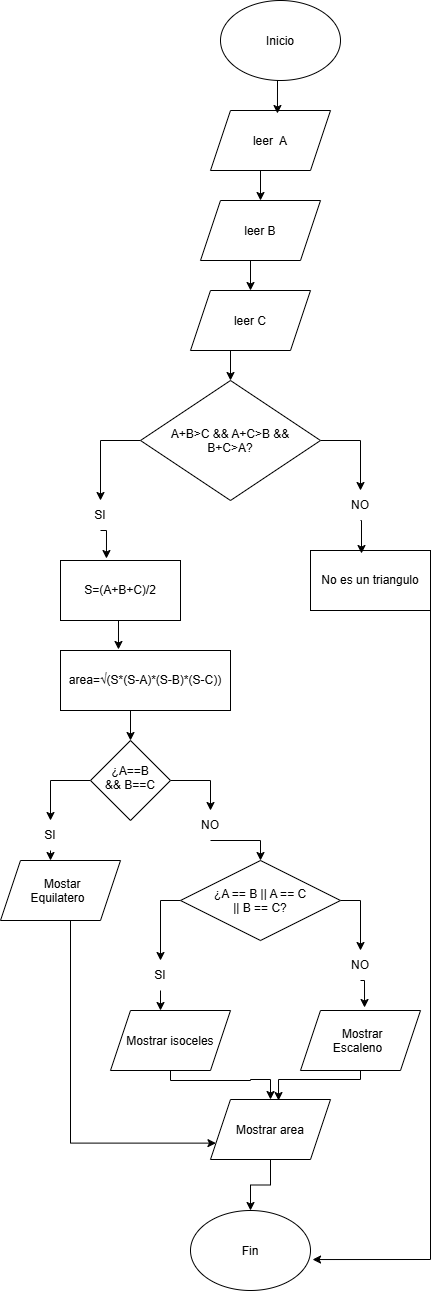

The diagram above was exported from draw.io. Its source (the exported page's mxGraphModel, read from the mxfile embedded in the PNG):
<mxGraphModel dx="1687" dy="473" grid="1" gridSize="10" guides="1" tooltips="1" connect="1" arrows="1" fold="1" page="1" pageScale="1" pageWidth="827" pageHeight="1169" math="0" shadow="0">
  <root>
    <mxCell id="0" />
    <mxCell id="1" parent="0" />
    <mxCell id="SC1CA3XPaFLE5ofasuHd-1" parent="1" style="ellipse;whiteSpace=wrap;html=1;shapeInside=1;" value="Inicio" vertex="1">
      <mxGeometry height="80" width="120" x="170" y="10" as="geometry" />
    </mxCell>
    <mxCell id="SC1CA3XPaFLE5ofasuHd-9" edge="1" parent="1" source="SC1CA3XPaFLE5ofasuHd-2" style="edgeStyle=orthogonalEdgeStyle;rounded=0;orthogonalLoop=1;jettySize=auto;html=1;exitX=0.5;exitY=1;exitDx=0;exitDy=0;entryX=0.5;entryY=0;entryDx=0;entryDy=0;" target="SC1CA3XPaFLE5ofasuHd-3">
      <mxGeometry relative="1" as="geometry" />
    </mxCell>
    <mxCell id="SC1CA3XPaFLE5ofasuHd-2" parent="1" style="shape=parallelogram;perimeter=parallelogramPerimeter;whiteSpace=wrap;html=1;shapeInside=1;fixedSize=1;" value="leer&amp;nbsp; A" vertex="1">
      <mxGeometry height="60" width="120" x="160" y="120" as="geometry" />
    </mxCell>
    <mxCell id="SC1CA3XPaFLE5ofasuHd-7" edge="1" parent="1" source="SC1CA3XPaFLE5ofasuHd-3" style="edgeStyle=orthogonalEdgeStyle;rounded=0;orthogonalLoop=1;jettySize=auto;html=1;exitX=0.5;exitY=1;exitDx=0;exitDy=0;entryX=0.5;entryY=0;entryDx=0;entryDy=0;" target="SC1CA3XPaFLE5ofasuHd-4">
      <mxGeometry relative="1" as="geometry" />
    </mxCell>
    <mxCell id="SC1CA3XPaFLE5ofasuHd-3" parent="1" style="shape=parallelogram;perimeter=parallelogramPerimeter;whiteSpace=wrap;html=1;shapeInside=1;fixedSize=1;" value="leer B" vertex="1">
      <mxGeometry height="60" width="120" x="150" y="210" as="geometry" />
    </mxCell>
    <mxCell id="SC1CA3XPaFLE5ofasuHd-6" edge="1" parent="1" source="SC1CA3XPaFLE5ofasuHd-4" style="edgeStyle=orthogonalEdgeStyle;rounded=0;orthogonalLoop=1;jettySize=auto;html=1;exitX=0.5;exitY=1;exitDx=0;exitDy=0;entryX=0.5;entryY=0;entryDx=0;entryDy=0;" target="SC1CA3XPaFLE5ofasuHd-5">
      <mxGeometry relative="1" as="geometry" />
    </mxCell>
    <mxCell id="SC1CA3XPaFLE5ofasuHd-4" parent="1" style="shape=parallelogram;perimeter=parallelogramPerimeter;whiteSpace=wrap;html=1;shapeInside=1;fixedSize=1;" value="leer C" vertex="1">
      <mxGeometry height="60" width="120" x="140" y="300" as="geometry" />
    </mxCell>
    <mxCell id="SC1CA3XPaFLE5ofasuHd-12" edge="1" parent="1" source="SC1CA3XPaFLE5ofasuHd-5" style="edgeStyle=orthogonalEdgeStyle;rounded=0;orthogonalLoop=1;jettySize=auto;html=1;exitX=0;exitY=0.5;exitDx=0;exitDy=0;entryX=0.5;entryY=0;entryDx=0;entryDy=0;" target="SC1CA3XPaFLE5ofasuHd-10">
      <mxGeometry relative="1" as="geometry" />
    </mxCell>
    <mxCell id="SC1CA3XPaFLE5ofasuHd-13" edge="1" parent="1" source="SC1CA3XPaFLE5ofasuHd-5" style="edgeStyle=orthogonalEdgeStyle;rounded=0;orthogonalLoop=1;jettySize=auto;html=1;exitX=1;exitY=0.5;exitDx=0;exitDy=0;entryX=0.5;entryY=0;entryDx=0;entryDy=0;" target="SC1CA3XPaFLE5ofasuHd-11">
      <mxGeometry relative="1" as="geometry" />
    </mxCell>
    <mxCell id="SC1CA3XPaFLE5ofasuHd-5" parent="1" style="rhombus;whiteSpace=wrap;html=1;shapeInside=1;" value="A+B&amp;gt;C &amp;amp;&amp;amp; A+C&amp;gt;B &amp;amp;&amp;amp; B+C&amp;gt;A?" vertex="1">
      <mxGeometry height="120" width="180" x="90" y="390" as="geometry" />
    </mxCell>
    <mxCell id="SC1CA3XPaFLE5ofasuHd-8" edge="1" parent="1" source="SC1CA3XPaFLE5ofasuHd-1" style="edgeStyle=orthogonalEdgeStyle;rounded=0;orthogonalLoop=1;jettySize=auto;html=1;exitX=0.5;exitY=1;exitDx=0;exitDy=0;entryX=0.558;entryY=0.05;entryDx=0;entryDy=0;entryPerimeter=0;" target="SC1CA3XPaFLE5ofasuHd-2">
      <mxGeometry relative="1" as="geometry" />
    </mxCell>
    <mxCell id="SC1CA3XPaFLE5ofasuHd-10" parent="1" style="text;html=1;whiteSpace=wrap;strokeColor=none;fillColor=none;align=center;verticalAlign=middle;rounded=0;" value="SI" vertex="1">
      <mxGeometry height="30" width="60" x="20" y="510" as="geometry" />
    </mxCell>
    <mxCell id="SC1CA3XPaFLE5ofasuHd-11" parent="1" style="text;html=1;whiteSpace=wrap;strokeColor=none;fillColor=none;align=center;verticalAlign=middle;rounded=0;" value="NO" vertex="1">
      <mxGeometry height="30" width="60" x="280" y="500" as="geometry" />
    </mxCell>
    <mxCell id="SC1CA3XPaFLE5ofasuHd-14" parent="1" style="rounded=0;whiteSpace=wrap;html=1;" value="No es un triangulo" vertex="1">
      <mxGeometry height="60" width="120" x="260" y="560" as="geometry" />
    </mxCell>
    <mxCell id="SC1CA3XPaFLE5ofasuHd-15" edge="1" parent="1" source="SC1CA3XPaFLE5ofasuHd-11" style="edgeStyle=orthogonalEdgeStyle;rounded=0;orthogonalLoop=1;jettySize=auto;html=1;exitX=0.5;exitY=1;exitDx=0;exitDy=0;entryX=0.425;entryY=0.05;entryDx=0;entryDy=0;entryPerimeter=0;" target="SC1CA3XPaFLE5ofasuHd-14">
      <mxGeometry relative="1" as="geometry" />
    </mxCell>
    <mxCell id="SC1CA3XPaFLE5ofasuHd-16" parent="1" style="rounded=0;whiteSpace=wrap;html=1;" value="S=(A+B+C)/2" vertex="1">
      <mxGeometry height="60" width="120" x="10" y="570" as="geometry" />
    </mxCell>
    <mxCell id="SC1CA3XPaFLE5ofasuHd-21" edge="1" parent="1" source="SC1CA3XPaFLE5ofasuHd-17" style="edgeStyle=orthogonalEdgeStyle;rounded=0;orthogonalLoop=1;jettySize=auto;html=1;exitX=0.5;exitY=1;exitDx=0;exitDy=0;entryX=0.5;entryY=0;entryDx=0;entryDy=0;" target="SC1CA3XPaFLE5ofasuHd-20">
      <mxGeometry relative="1" as="geometry" />
    </mxCell>
    <mxCell id="SC1CA3XPaFLE5ofasuHd-17" parent="1" style="rounded=0;whiteSpace=wrap;html=1;" value="area=√(S*(S-A)*(S-B)*(S-C))" vertex="1">
      <mxGeometry height="60" width="170" x="10" y="660" as="geometry" />
    </mxCell>
    <mxCell id="SC1CA3XPaFLE5ofasuHd-18" edge="1" parent="1" source="SC1CA3XPaFLE5ofasuHd-10" style="edgeStyle=orthogonalEdgeStyle;rounded=0;orthogonalLoop=1;jettySize=auto;html=1;exitX=0.5;exitY=1;exitDx=0;exitDy=0;entryX=0.383;entryY=-0.033;entryDx=0;entryDy=0;entryPerimeter=0;" target="SC1CA3XPaFLE5ofasuHd-16">
      <mxGeometry relative="1" as="geometry" />
    </mxCell>
    <mxCell id="SC1CA3XPaFLE5ofasuHd-19" edge="1" parent="1" source="SC1CA3XPaFLE5ofasuHd-16" style="edgeStyle=orthogonalEdgeStyle;rounded=0;orthogonalLoop=1;jettySize=auto;html=1;exitX=0.5;exitY=1;exitDx=0;exitDy=0;entryX=0.341;entryY=-0.017;entryDx=0;entryDy=0;entryPerimeter=0;" target="SC1CA3XPaFLE5ofasuHd-17">
      <mxGeometry relative="1" as="geometry" />
    </mxCell>
    <mxCell id="SC1CA3XPaFLE5ofasuHd-23" edge="1" parent="1" source="SC1CA3XPaFLE5ofasuHd-20" style="edgeStyle=orthogonalEdgeStyle;rounded=0;orthogonalLoop=1;jettySize=auto;html=1;entryX=0.5;entryY=0;entryDx=0;entryDy=0;" target="SC1CA3XPaFLE5ofasuHd-22">
      <mxGeometry relative="1" as="geometry" />
    </mxCell>
    <mxCell id="SC1CA3XPaFLE5ofasuHd-25" edge="1" parent="1" source="SC1CA3XPaFLE5ofasuHd-20" style="edgeStyle=orthogonalEdgeStyle;rounded=0;orthogonalLoop=1;jettySize=auto;html=1;exitX=1;exitY=0.5;exitDx=0;exitDy=0;entryX=0.5;entryY=0;entryDx=0;entryDy=0;" target="SC1CA3XPaFLE5ofasuHd-24">
      <mxGeometry relative="1" as="geometry" />
    </mxCell>
    <mxCell id="SC1CA3XPaFLE5ofasuHd-20" parent="1" style="rhombus;whiteSpace=wrap;html=1;shapeInside=1;" value="¿A==B &amp;amp;&amp;amp; B==C" vertex="1">
      <mxGeometry height="80" width="80" x="40" y="750" as="geometry" />
    </mxCell>
    <mxCell id="SC1CA3XPaFLE5ofasuHd-27" edge="1" parent="1" source="SC1CA3XPaFLE5ofasuHd-22" style="edgeStyle=orthogonalEdgeStyle;rounded=0;orthogonalLoop=1;jettySize=auto;html=1;exitX=0.5;exitY=1;exitDx=0;exitDy=0;entryX=0.25;entryY=0;entryDx=0;entryDy=0;">
      <mxGeometry relative="1" as="geometry">
        <mxPoint y="870" as="targetPoint" />
      </mxGeometry>
    </mxCell>
    <mxCell id="SC1CA3XPaFLE5ofasuHd-22" parent="1" style="text;html=1;whiteSpace=wrap;strokeColor=none;fillColor=none;align=center;verticalAlign=middle;rounded=0;" value="SI" vertex="1">
      <mxGeometry height="30" width="60" x="-30" y="830" as="geometry" />
    </mxCell>
    <mxCell id="SC1CA3XPaFLE5ofasuHd-41" edge="1" parent="1" source="SC1CA3XPaFLE5ofasuHd-24" style="edgeStyle=orthogonalEdgeStyle;rounded=0;orthogonalLoop=1;jettySize=auto;html=1;exitX=0.5;exitY=1;exitDx=0;exitDy=0;entryX=0.5;entryY=0;entryDx=0;entryDy=0;" target="SC1CA3XPaFLE5ofasuHd-28">
      <mxGeometry relative="1" as="geometry">
        <Array as="points">
          <mxPoint x="210" y="850" />
        </Array>
      </mxGeometry>
    </mxCell>
    <mxCell id="SC1CA3XPaFLE5ofasuHd-24" parent="1" style="text;html=1;whiteSpace=wrap;strokeColor=none;fillColor=none;align=center;verticalAlign=middle;rounded=0;" value="NO" vertex="1">
      <mxGeometry height="30" width="60" x="130" y="820" as="geometry" />
    </mxCell>
    <mxCell id="SC1CA3XPaFLE5ofasuHd-47" edge="1" parent="1" style="edgeStyle=orthogonalEdgeStyle;rounded=0;orthogonalLoop=1;jettySize=auto;html=1;entryX=0;entryY=0.75;entryDx=0;entryDy=0;" target="SC1CA3XPaFLE5ofasuHd-32">
      <mxGeometry relative="1" as="geometry">
        <Array as="points">
          <mxPoint x="20" y="1152.6" />
        </Array>
        <mxPoint x="20" y="930" as="sourcePoint" />
      </mxGeometry>
    </mxCell>
    <mxCell id="SC1CA3XPaFLE5ofasuHd-38" edge="1" parent="1" source="SC1CA3XPaFLE5ofasuHd-28" style="edgeStyle=orthogonalEdgeStyle;rounded=0;orthogonalLoop=1;jettySize=auto;html=1;exitX=0;exitY=0.5;exitDx=0;exitDy=0;entryX=0.5;entryY=0;entryDx=0;entryDy=0;" target="SC1CA3XPaFLE5ofasuHd-37">
      <mxGeometry relative="1" as="geometry" />
    </mxCell>
    <mxCell id="SC1CA3XPaFLE5ofasuHd-43" edge="1" parent="1" source="SC1CA3XPaFLE5ofasuHd-28" style="edgeStyle=orthogonalEdgeStyle;rounded=0;orthogonalLoop=1;jettySize=auto;html=1;exitX=1;exitY=0.5;exitDx=0;exitDy=0;entryX=0.5;entryY=0;entryDx=0;entryDy=0;" target="SC1CA3XPaFLE5ofasuHd-42">
      <mxGeometry relative="1" as="geometry" />
    </mxCell>
    <mxCell id="SC1CA3XPaFLE5ofasuHd-28" parent="1" style="rhombus;whiteSpace=wrap;html=1;shapeInside=1;" value="¿A == B || A == C || B == C?" vertex="1">
      <mxGeometry height="80" width="160" x="130" y="870" as="geometry" />
    </mxCell>
    <mxCell id="SC1CA3XPaFLE5ofasuHd-34" edge="1" parent="1" source="SC1CA3XPaFLE5ofasuHd-32" style="edgeStyle=orthogonalEdgeStyle;rounded=0;orthogonalLoop=1;jettySize=auto;html=1;exitX=0.5;exitY=1;exitDx=0;exitDy=0;entryX=0.5;entryY=0;entryDx=0;entryDy=0;" target="SC1CA3XPaFLE5ofasuHd-33">
      <mxGeometry relative="1" as="geometry" />
    </mxCell>
    <mxCell id="SC1CA3XPaFLE5ofasuHd-32" parent="1" style="shape=parallelogram;perimeter=parallelogramPerimeter;whiteSpace=wrap;html=1;shapeInside=1;fixedSize=1;" value="Mostrar area" vertex="1">
      <mxGeometry height="60" width="120" x="160" y="1109" as="geometry" />
    </mxCell>
    <mxCell id="SC1CA3XPaFLE5ofasuHd-33" parent="1" style="ellipse;whiteSpace=wrap;html=1;shapeInside=1;" value="Fin" vertex="1">
      <mxGeometry height="80" width="120" x="140" y="1220" as="geometry" />
    </mxCell>
    <mxCell id="SC1CA3XPaFLE5ofasuHd-40" edge="1" parent="1" source="SC1CA3XPaFLE5ofasuHd-37" style="edgeStyle=orthogonalEdgeStyle;rounded=0;orthogonalLoop=1;jettySize=auto;html=1;exitX=0.5;exitY=1;exitDx=0;exitDy=0;entryX=0.25;entryY=0;entryDx=0;entryDy=0;">
      <mxGeometry relative="1" as="geometry">
        <mxPoint x="110" y="1020" as="targetPoint" />
      </mxGeometry>
    </mxCell>
    <mxCell id="SC1CA3XPaFLE5ofasuHd-37" parent="1" style="text;html=1;whiteSpace=wrap;strokeColor=none;fillColor=none;align=center;verticalAlign=middle;rounded=0;" value="SI" vertex="1">
      <mxGeometry height="30" width="60" x="80" y="970" as="geometry" />
    </mxCell>
    <mxCell id="SC1CA3XPaFLE5ofasuHd-42" parent="1" style="text;html=1;whiteSpace=wrap;strokeColor=none;fillColor=none;align=center;verticalAlign=middle;rounded=0;" value="NO" vertex="1">
      <mxGeometry height="30" width="60" x="280" y="960" as="geometry" />
    </mxCell>
    <mxCell id="SC1CA3XPaFLE5ofasuHd-45" edge="1" parent="1" source="SC1CA3XPaFLE5ofasuHd-42" style="edgeStyle=orthogonalEdgeStyle;rounded=0;orthogonalLoop=1;jettySize=auto;html=1;exitX=0.5;exitY=1;exitDx=0;exitDy=0;entryX=0.617;entryY=-0.05;entryDx=0;entryDy=0;entryPerimeter=0;">
      <mxGeometry relative="1" as="geometry">
        <mxPoint x="314.03999999999996" y="1017" as="targetPoint" />
      </mxGeometry>
    </mxCell>
    <mxCell id="SC1CA3XPaFLE5ofasuHd-46" edge="1" parent="1" source="SC1CA3XPaFLE5ofasuHd-14" style="edgeStyle=orthogonalEdgeStyle;rounded=0;orthogonalLoop=1;jettySize=auto;html=1;entryX=1.017;entryY=0.613;entryDx=0;entryDy=0;entryPerimeter=0;" target="SC1CA3XPaFLE5ofasuHd-33">
      <mxGeometry relative="1" as="geometry">
        <Array as="points">
          <mxPoint x="380" y="1269" />
        </Array>
      </mxGeometry>
    </mxCell>
    <mxCell id="SC1CA3XPaFLE5ofasuHd-52" edge="1" parent="1" source="SC1CA3XPaFLE5ofasuHd-49" style="edgeStyle=orthogonalEdgeStyle;rounded=0;orthogonalLoop=1;jettySize=auto;html=1;exitX=0.5;exitY=1;exitDx=0;exitDy=0;entryX=0.5;entryY=0;entryDx=0;entryDy=0;" target="SC1CA3XPaFLE5ofasuHd-32">
      <mxGeometry relative="1" as="geometry">
        <Array as="points">
          <mxPoint x="120" y="1090" />
          <mxPoint x="200" y="1090" />
          <mxPoint x="200" y="1089" />
          <mxPoint x="220" y="1089" />
        </Array>
      </mxGeometry>
    </mxCell>
    <mxCell id="SC1CA3XPaFLE5ofasuHd-49" parent="1" style="shape=parallelogram;perimeter=parallelogramPerimeter;whiteSpace=wrap;html=1;shapeInside=1;fixedSize=1;" value="Mostrar isoceles" vertex="1">
      <mxGeometry height="60" width="120" x="60" y="1020" as="geometry" />
    </mxCell>
    <mxCell id="SC1CA3XPaFLE5ofasuHd-50" parent="1" style="shape=parallelogram;perimeter=parallelogramPerimeter;whiteSpace=wrap;html=1;shapeInside=1;fixedSize=1;" value="Mostar Equilatero" vertex="1">
      <mxGeometry height="60" width="120" x="-50" y="870" as="geometry" />
    </mxCell>
    <mxCell id="SC1CA3XPaFLE5ofasuHd-51" parent="1" style="shape=parallelogram;perimeter=parallelogramPerimeter;whiteSpace=wrap;html=1;shapeInside=1;fixedSize=1;" value="Mostrar Escaleno" vertex="1">
      <mxGeometry height="60" width="120" x="250" y="1020" as="geometry" />
    </mxCell>
    <mxCell id="SC1CA3XPaFLE5ofasuHd-54" edge="1" parent="1" source="SC1CA3XPaFLE5ofasuHd-51" style="edgeStyle=orthogonalEdgeStyle;rounded=0;orthogonalLoop=1;jettySize=auto;html=1;exitX=0.5;exitY=1;exitDx=0;exitDy=0;entryX=0.567;entryY=0.017;entryDx=0;entryDy=0;entryPerimeter=0;" target="SC1CA3XPaFLE5ofasuHd-32">
      <mxGeometry relative="1" as="geometry">
        <Array as="points">
          <mxPoint x="310" y="1089" />
          <mxPoint x="228" y="1089" />
        </Array>
      </mxGeometry>
    </mxCell>
  </root>
</mxGraphModel>